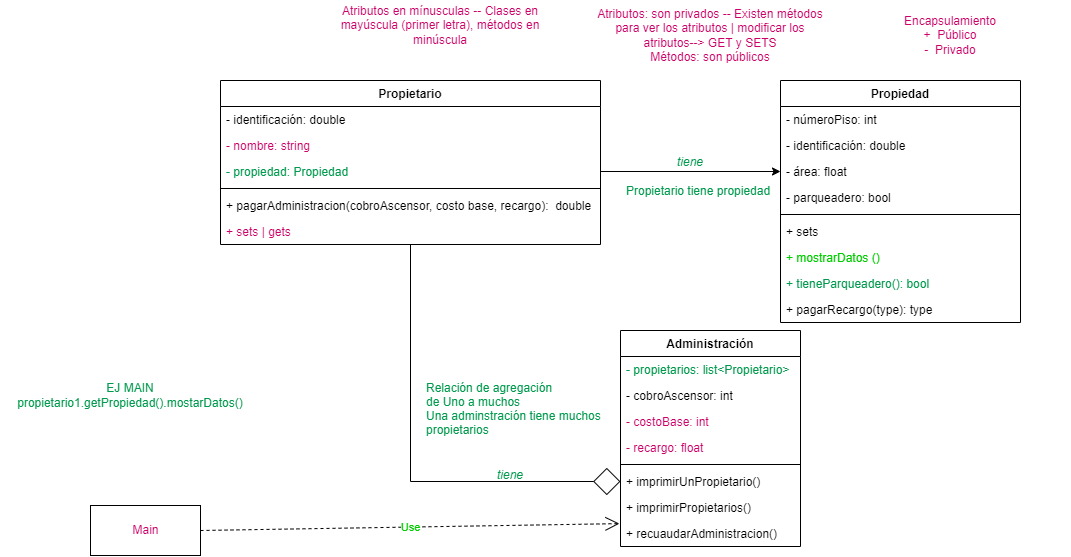

The diagram above was exported from draw.io. Its source (the exported page's mxGraphModel, read from the mxfile embedded in the PNG):
<mxGraphModel dx="2275" dy="573" grid="1" gridSize="10" guides="1" tooltips="1" connect="1" arrows="1" fold="1" page="1" pageScale="1" pageWidth="827" pageHeight="1169" math="0" shadow="0">
  <root>
    <mxCell id="0" />
    <mxCell id="1" parent="0" />
    <mxCell id="2" value="Propietario" style="swimlane;fontStyle=1;align=center;verticalAlign=top;childLayout=stackLayout;horizontal=1;startSize=26;horizontalStack=0;resizeParent=1;resizeParentMax=0;resizeLast=0;collapsible=1;marginBottom=0;" vertex="1" parent="1">
      <mxGeometry x="-110" y="110" width="380" height="164" as="geometry" />
    </mxCell>
    <mxCell id="3" value="- identificación: double" style="text;strokeColor=none;fillColor=none;align=left;verticalAlign=top;spacingLeft=4;spacingRight=4;overflow=hidden;rotatable=0;points=[[0,0.5],[1,0.5]];portConstraint=eastwest;" vertex="1" parent="2">
      <mxGeometry y="26" width="380" height="26" as="geometry" />
    </mxCell>
    <mxCell id="4" value="- nombre: string" style="text;strokeColor=none;fillColor=none;align=left;verticalAlign=top;spacingLeft=4;spacingRight=4;overflow=hidden;rotatable=0;points=[[0,0.5],[1,0.5]];portConstraint=eastwest;fontColor=#CC0066;" vertex="1" parent="2">
      <mxGeometry y="52" width="380" height="26" as="geometry" />
    </mxCell>
    <mxCell id="5" value="- propiedad: Propiedad" style="text;strokeColor=none;fillColor=none;align=left;verticalAlign=top;spacingLeft=4;spacingRight=4;overflow=hidden;rotatable=0;points=[[0,0.5],[1,0.5]];portConstraint=eastwest;fontColor=#00994D;" vertex="1" parent="2">
      <mxGeometry y="78" width="380" height="26" as="geometry" />
    </mxCell>
    <mxCell id="6" value="" style="line;strokeWidth=1;fillColor=none;align=left;verticalAlign=middle;spacingTop=-1;spacingLeft=3;spacingRight=3;rotatable=0;labelPosition=right;points=[];portConstraint=eastwest;" vertex="1" parent="2">
      <mxGeometry y="104" width="380" height="8" as="geometry" />
    </mxCell>
    <mxCell id="7" value="+ pagarAdministracion(cobroAscensor, costo base, recargo):  double" style="text;strokeColor=none;fillColor=none;align=left;verticalAlign=top;spacingLeft=4;spacingRight=4;overflow=hidden;rotatable=0;points=[[0,0.5],[1,0.5]];portConstraint=eastwest;" vertex="1" parent="2">
      <mxGeometry y="112" width="380" height="26" as="geometry" />
    </mxCell>
    <mxCell id="8" value="+ sets | gets" style="text;strokeColor=none;fillColor=none;align=left;verticalAlign=top;spacingLeft=4;spacingRight=4;overflow=hidden;rotatable=0;points=[[0,0.5],[1,0.5]];portConstraint=eastwest;fontColor=#CC0066;" vertex="1" parent="2">
      <mxGeometry y="138" width="380" height="26" as="geometry" />
    </mxCell>
    <mxCell id="9" value="Propiedad" style="swimlane;fontStyle=1;align=center;verticalAlign=top;childLayout=stackLayout;horizontal=1;startSize=26;horizontalStack=0;resizeParent=1;resizeParentMax=0;resizeLast=0;collapsible=1;marginBottom=0;" vertex="1" parent="1">
      <mxGeometry x="450" y="110" width="240" height="242" as="geometry" />
    </mxCell>
    <mxCell id="10" value="- númeroPiso: int " style="text;strokeColor=none;fillColor=none;align=left;verticalAlign=top;spacingLeft=4;spacingRight=4;overflow=hidden;rotatable=0;points=[[0,0.5],[1,0.5]];portConstraint=eastwest;" vertex="1" parent="9">
      <mxGeometry y="26" width="240" height="26" as="geometry" />
    </mxCell>
    <mxCell id="11" value="- identificación: double&#10; " style="text;strokeColor=none;fillColor=none;align=left;verticalAlign=top;spacingLeft=4;spacingRight=4;overflow=hidden;rotatable=0;points=[[0,0.5],[1,0.5]];portConstraint=eastwest;" vertex="1" parent="9">
      <mxGeometry y="52" width="240" height="26" as="geometry" />
    </mxCell>
    <mxCell id="12" value="- área: float&#10;" style="text;strokeColor=none;fillColor=none;align=left;verticalAlign=top;spacingLeft=4;spacingRight=4;overflow=hidden;rotatable=0;points=[[0,0.5],[1,0.5]];portConstraint=eastwest;" vertex="1" parent="9">
      <mxGeometry y="78" width="240" height="26" as="geometry" />
    </mxCell>
    <mxCell id="13" value="- parqueadero: bool&#10; " style="text;strokeColor=none;fillColor=none;align=left;verticalAlign=top;spacingLeft=4;spacingRight=4;overflow=hidden;rotatable=0;points=[[0,0.5],[1,0.5]];portConstraint=eastwest;" vertex="1" parent="9">
      <mxGeometry y="104" width="240" height="26" as="geometry" />
    </mxCell>
    <mxCell id="14" value="" style="line;strokeWidth=1;fillColor=none;align=left;verticalAlign=middle;spacingTop=-1;spacingLeft=3;spacingRight=3;rotatable=0;labelPosition=right;points=[];portConstraint=eastwest;" vertex="1" parent="9">
      <mxGeometry y="130" width="240" height="8" as="geometry" />
    </mxCell>
    <mxCell id="15" value="+ sets" style="text;strokeColor=none;fillColor=none;align=left;verticalAlign=top;spacingLeft=4;spacingRight=4;overflow=hidden;rotatable=0;points=[[0,0.5],[1,0.5]];portConstraint=eastwest;" vertex="1" parent="9">
      <mxGeometry y="138" width="240" height="26" as="geometry" />
    </mxCell>
    <mxCell id="16" value="+ mostrarDatos ()" style="text;strokeColor=none;fillColor=none;align=left;verticalAlign=top;spacingLeft=4;spacingRight=4;overflow=hidden;rotatable=0;points=[[0,0.5],[1,0.5]];portConstraint=eastwest;fontColor=#00CC00;" vertex="1" parent="9">
      <mxGeometry y="164" width="240" height="26" as="geometry" />
    </mxCell>
    <mxCell id="17" value="+ tieneParqueadero(): bool" style="text;strokeColor=none;fillColor=none;align=left;verticalAlign=top;spacingLeft=4;spacingRight=4;overflow=hidden;rotatable=0;points=[[0,0.5],[1,0.5]];portConstraint=eastwest;fontColor=#00994D;" vertex="1" parent="9">
      <mxGeometry y="190" width="240" height="26" as="geometry" />
    </mxCell>
    <mxCell id="18" value="+ pagarRecargo(type): type" style="text;strokeColor=none;fillColor=none;align=left;verticalAlign=top;spacingLeft=4;spacingRight=4;overflow=hidden;rotatable=0;points=[[0,0.5],[1,0.5]];portConstraint=eastwest;" vertex="1" parent="9">
      <mxGeometry y="216" width="240" height="26" as="geometry" />
    </mxCell>
    <mxCell id="19" value="Administración" style="swimlane;fontStyle=1;align=center;verticalAlign=top;childLayout=stackLayout;horizontal=1;startSize=26;horizontalStack=0;resizeParent=1;resizeParentMax=0;resizeLast=0;collapsible=1;marginBottom=0;" vertex="1" parent="1">
      <mxGeometry x="290" y="360" width="180" height="216" as="geometry" />
    </mxCell>
    <mxCell id="20" value="- propietarios: list&lt;Propietario&gt;" style="text;strokeColor=none;fillColor=none;align=left;verticalAlign=top;spacingLeft=4;spacingRight=4;overflow=hidden;rotatable=0;points=[[0,0.5],[1,0.5]];portConstraint=eastwest;fontColor=#00994D;" vertex="1" parent="19">
      <mxGeometry y="26" width="180" height="26" as="geometry" />
    </mxCell>
    <mxCell id="21" value="- cobroAscensor: int" style="text;strokeColor=none;fillColor=none;align=left;verticalAlign=top;spacingLeft=4;spacingRight=4;overflow=hidden;rotatable=0;points=[[0,0.5],[1,0.5]];portConstraint=eastwest;" vertex="1" parent="19">
      <mxGeometry y="52" width="180" height="26" as="geometry" />
    </mxCell>
    <mxCell id="22" value="- costoBase: int" style="text;strokeColor=none;fillColor=none;align=left;verticalAlign=top;spacingLeft=4;spacingRight=4;overflow=hidden;rotatable=0;points=[[0,0.5],[1,0.5]];portConstraint=eastwest;fontColor=#CC0066;" vertex="1" parent="19">
      <mxGeometry y="78" width="180" height="26" as="geometry" />
    </mxCell>
    <mxCell id="23" value="- recargo: float" style="text;strokeColor=none;fillColor=none;align=left;verticalAlign=top;spacingLeft=4;spacingRight=4;overflow=hidden;rotatable=0;points=[[0,0.5],[1,0.5]];portConstraint=eastwest;fontColor=#CC0066;" vertex="1" parent="19">
      <mxGeometry y="104" width="180" height="26" as="geometry" />
    </mxCell>
    <mxCell id="24" value="" style="line;strokeWidth=1;fillColor=none;align=left;verticalAlign=middle;spacingTop=-1;spacingLeft=3;spacingRight=3;rotatable=0;labelPosition=right;points=[];portConstraint=eastwest;" vertex="1" parent="19">
      <mxGeometry y="130" width="180" height="8" as="geometry" />
    </mxCell>
    <mxCell id="25" value="+ imprimirUnPropietario()" style="text;strokeColor=none;fillColor=none;align=left;verticalAlign=top;spacingLeft=4;spacingRight=4;overflow=hidden;rotatable=0;points=[[0,0.5],[1,0.5]];portConstraint=eastwest;" vertex="1" parent="19">
      <mxGeometry y="138" width="180" height="26" as="geometry" />
    </mxCell>
    <mxCell id="26" value="+ imprimirPropietarios()" style="text;strokeColor=none;fillColor=none;align=left;verticalAlign=top;spacingLeft=4;spacingRight=4;overflow=hidden;rotatable=0;points=[[0,0.5],[1,0.5]];portConstraint=eastwest;" vertex="1" parent="19">
      <mxGeometry y="164" width="180" height="26" as="geometry" />
    </mxCell>
    <mxCell id="27" value="+ recuaudarAdministracion()" style="text;strokeColor=none;fillColor=none;align=left;verticalAlign=top;spacingLeft=4;spacingRight=4;overflow=hidden;rotatable=0;points=[[0,0.5],[1,0.5]];portConstraint=eastwest;" vertex="1" parent="19">
      <mxGeometry y="190" width="180" height="26" as="geometry" />
    </mxCell>
    <mxCell id="28" value="Atributos en mínusculas -- Clases en mayúscula (primer letra), métodos en minúscula" style="text;html=1;strokeColor=none;fillColor=none;align=center;verticalAlign=middle;whiteSpace=wrap;rounded=0;fontColor=#CC0066;" vertex="1" parent="1">
      <mxGeometry x="-10" y="30" width="240" height="50" as="geometry" />
    </mxCell>
    <mxCell id="29" value="Atributos: son privados -- Existen métodos para ver los atributos | modificar los atributos--&amp;gt; GET y SETS&lt;br&gt;Métodos: son públicos" style="text;html=1;strokeColor=none;fillColor=none;align=center;verticalAlign=middle;whiteSpace=wrap;rounded=0;fontColor=#CC0066;" vertex="1" parent="1">
      <mxGeometry x="260" y="40" width="240" height="50" as="geometry" />
    </mxCell>
    <mxCell id="30" value="Encapsulamiento&lt;br&gt;+&amp;nbsp; Público&lt;br&gt;-&amp;nbsp; Privado" style="text;html=1;strokeColor=none;fillColor=none;align=center;verticalAlign=middle;whiteSpace=wrap;rounded=0;fontColor=#CC0066;" vertex="1" parent="1">
      <mxGeometry x="500" y="40" width="240" height="50" as="geometry" />
    </mxCell>
    <mxCell id="31" value="Main" style="html=1;fontColor=#CC0066;" vertex="1" parent="1">
      <mxGeometry x="-240" y="535" width="110" height="50" as="geometry" />
    </mxCell>
    <mxCell id="32" value="" style="endArrow=classic;html=1;rounded=0;fontColor=#00994D;exitX=1;exitY=0.5;exitDx=0;exitDy=0;" edge="1" source="5" target="12" parent="1">
      <mxGeometry width="50" height="50" relative="1" as="geometry">
        <mxPoint x="240" y="310" as="sourcePoint" />
        <mxPoint x="290" y="260" as="targetPoint" />
      </mxGeometry>
    </mxCell>
    <mxCell id="33" value="tiene" style="text;html=1;strokeColor=none;fillColor=none;align=center;verticalAlign=middle;whiteSpace=wrap;rounded=0;fontColor=#00994D;fontStyle=2" vertex="1" parent="1">
      <mxGeometry x="330" y="177" width="60" height="30" as="geometry" />
    </mxCell>
    <mxCell id="34" value="EJ MAIN&lt;br&gt;propietario1.getPropiedad().mostarDatos()" style="text;html=1;strokeColor=none;fillColor=none;align=center;verticalAlign=middle;whiteSpace=wrap;rounded=0;fontColor=#00994D;" vertex="1" parent="1">
      <mxGeometry x="-330" y="390" width="260" height="70" as="geometry" />
    </mxCell>
    <mxCell id="35" value="" style="endArrow=none;html=1;rounded=0;fontColor=#00994D;exitX=0;exitY=0.5;exitDx=0;exitDy=0;startArrow=diamond;startFill=0;startSize=25;endFill=0;edgeStyle=orthogonalEdgeStyle;" edge="1" source="25" target="8" parent="1">
      <mxGeometry width="50" height="50" relative="1" as="geometry">
        <mxPoint x="290.0000000000002" y="221" as="sourcePoint" />
        <mxPoint x="470" y="221" as="targetPoint" />
        <Array as="points">
          <mxPoint x="80" y="511" />
        </Array>
      </mxGeometry>
    </mxCell>
    <mxCell id="36" value="tiene" style="text;html=1;strokeColor=none;fillColor=none;align=center;verticalAlign=middle;whiteSpace=wrap;rounded=0;fontColor=#00994D;fontStyle=2" vertex="1" parent="1">
      <mxGeometry x="150" y="490" width="60" height="30" as="geometry" />
    </mxCell>
    <mxCell id="37" value="Relación de agregación&#10;de Uno a muchos&#10;Una adminstración tiene muchos &#10;propietarios" style="text;strokeColor=none;fillColor=none;align=left;verticalAlign=top;spacingLeft=4;spacingRight=4;overflow=hidden;rotatable=0;points=[[0,0.5],[1,0.5]];portConstraint=eastwest;fontColor=#00994D;" vertex="1" parent="1">
      <mxGeometry x="90" y="404" width="190" height="76" as="geometry" />
    </mxCell>
    <mxCell id="38" value="Propietario tiene propiedad" style="text;strokeColor=none;fillColor=none;align=left;verticalAlign=top;spacingLeft=4;spacingRight=4;overflow=hidden;rotatable=0;points=[[0,0.5],[1,0.5]];portConstraint=eastwest;fontColor=#00994D;" vertex="1" parent="1">
      <mxGeometry x="290" y="207" width="160" height="30" as="geometry" />
    </mxCell>
    <mxCell id="39" value="Use" style="endArrow=open;endSize=12;dashed=1;html=1;rounded=0;fontColor=#00CC00;entryX=-0.006;entryY=0.12;entryDx=0;entryDy=0;entryPerimeter=0;exitX=1;exitY=0.5;exitDx=0;exitDy=0;" edge="1" source="31" target="27" parent="1">
      <mxGeometry width="160" relative="1" as="geometry">
        <mxPoint x="-140" y="550" as="sourcePoint" />
        <mxPoint x="20" y="550" as="targetPoint" />
      </mxGeometry>
    </mxCell>
  </root>
</mxGraphModel>